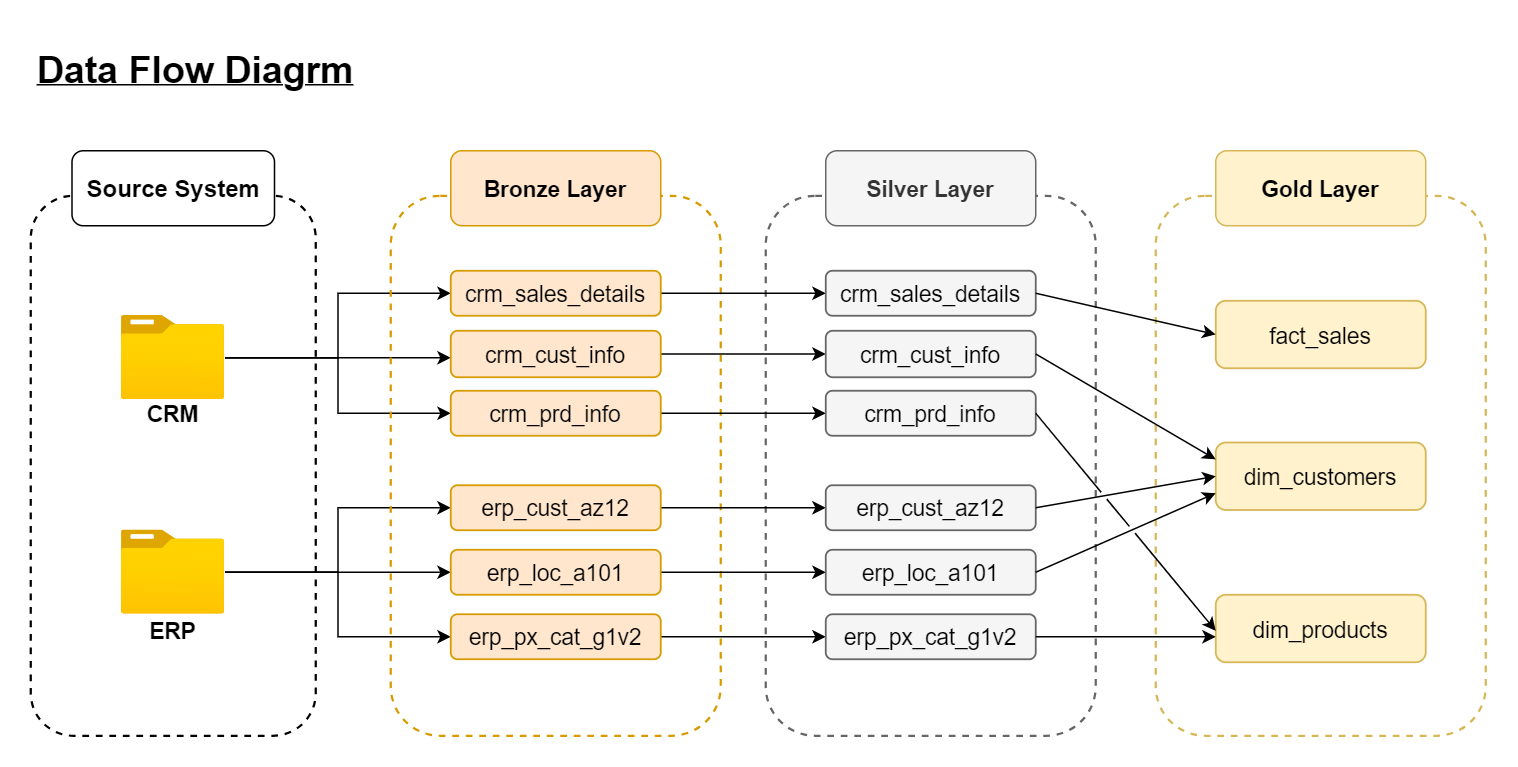

The diagram above was exported from draw.io. Its source (the exported page's mxGraphModel, read from the mxfile embedded in the PNG):
<mxGraphModel dx="1036" dy="614" grid="1" gridSize="10" guides="1" tooltips="1" connect="1" arrows="1" fold="1" page="1" pageScale="1" pageWidth="1920" pageHeight="1200" math="0" shadow="0">
  <root>
    <mxCell id="0" />
    <mxCell id="1" parent="0" />
    <mxCell id="GCsQGsJDxcosbGR1VJYW-1" value="&lt;font style=&quot;font-size: 25px;&quot;&gt;&lt;b style=&quot;&quot;&gt;Data Flow Diagrm&lt;/b&gt;&lt;/font&gt;" style="text;html=1;align=center;verticalAlign=middle;whiteSpace=wrap;rounded=0;fontStyle=4" parent="1" vertex="1">
      <mxGeometry x="60" y="200" width="220" height="50" as="geometry" />
    </mxCell>
    <mxCell id="GCsQGsJDxcosbGR1VJYW-7" value="" style="rounded=1;whiteSpace=wrap;html=1;fillColor=none;dashed=1;strokeWidth=1.5;" parent="1" vertex="1">
      <mxGeometry x="60" y="310" width="190" height="360" as="geometry" />
    </mxCell>
    <mxCell id="GCsQGsJDxcosbGR1VJYW-8" value="&lt;b style=&quot;font-size: 16px;&quot;&gt;Source System&lt;/b&gt;" style="rounded=1;whiteSpace=wrap;html=1;" parent="1" vertex="1">
      <mxGeometry x="87.5" y="280" width="135" height="50" as="geometry" />
    </mxCell>
    <mxCell id="GCsQGsJDxcosbGR1VJYW-19" style="edgeStyle=orthogonalEdgeStyle;rounded=0;orthogonalLoop=1;jettySize=auto;html=1;" parent="1" source="GCsQGsJDxcosbGR1VJYW-9" target="GCsQGsJDxcosbGR1VJYW-17" edge="1">
      <mxGeometry relative="1" as="geometry">
        <Array as="points">
          <mxPoint x="290" y="418" />
          <mxPoint x="290" y="418" />
        </Array>
      </mxGeometry>
    </mxCell>
    <mxCell id="GCsQGsJDxcosbGR1VJYW-20" style="edgeStyle=orthogonalEdgeStyle;rounded=0;orthogonalLoop=1;jettySize=auto;html=1;entryX=0;entryY=0.5;entryDx=0;entryDy=0;" parent="1" source="GCsQGsJDxcosbGR1VJYW-9" target="GCsQGsJDxcosbGR1VJYW-16" edge="1">
      <mxGeometry relative="1" as="geometry" />
    </mxCell>
    <mxCell id="GCsQGsJDxcosbGR1VJYW-21" style="edgeStyle=orthogonalEdgeStyle;rounded=0;orthogonalLoop=1;jettySize=auto;html=1;entryX=0;entryY=0.5;entryDx=0;entryDy=0;" parent="1" source="GCsQGsJDxcosbGR1VJYW-9" target="GCsQGsJDxcosbGR1VJYW-18" edge="1">
      <mxGeometry relative="1" as="geometry" />
    </mxCell>
    <mxCell id="GCsQGsJDxcosbGR1VJYW-9" value="" style="image;aspect=fixed;html=1;points=[];align=center;fontSize=12;image=img/lib/azure2/general/Folder_Blank.svg;" parent="1" vertex="1">
      <mxGeometry x="120.5" y="390" width="69" height="56.00000000000001" as="geometry" />
    </mxCell>
    <mxCell id="GCsQGsJDxcosbGR1VJYW-10" value="&lt;b&gt;&lt;font style=&quot;font-size: 15px;&quot;&gt;CRM&lt;/font&gt;&lt;/b&gt;" style="text;html=1;align=center;verticalAlign=middle;whiteSpace=wrap;rounded=0;" parent="1" vertex="1">
      <mxGeometry x="125" y="440" width="60" height="30" as="geometry" />
    </mxCell>
    <mxCell id="GCsQGsJDxcosbGR1VJYW-25" style="edgeStyle=orthogonalEdgeStyle;rounded=0;orthogonalLoop=1;jettySize=auto;html=1;entryX=0;entryY=0.5;entryDx=0;entryDy=0;" parent="1" source="GCsQGsJDxcosbGR1VJYW-11" target="GCsQGsJDxcosbGR1VJYW-23" edge="1">
      <mxGeometry relative="1" as="geometry" />
    </mxCell>
    <mxCell id="GCsQGsJDxcosbGR1VJYW-26" style="edgeStyle=orthogonalEdgeStyle;rounded=0;orthogonalLoop=1;jettySize=auto;html=1;" parent="1" source="GCsQGsJDxcosbGR1VJYW-11" target="GCsQGsJDxcosbGR1VJYW-22" edge="1">
      <mxGeometry relative="1" as="geometry" />
    </mxCell>
    <mxCell id="GCsQGsJDxcosbGR1VJYW-27" style="edgeStyle=orthogonalEdgeStyle;rounded=0;orthogonalLoop=1;jettySize=auto;html=1;entryX=0;entryY=0.5;entryDx=0;entryDy=0;" parent="1" source="GCsQGsJDxcosbGR1VJYW-11" target="GCsQGsJDxcosbGR1VJYW-24" edge="1">
      <mxGeometry relative="1" as="geometry" />
    </mxCell>
    <mxCell id="GCsQGsJDxcosbGR1VJYW-11" value="" style="image;aspect=fixed;html=1;points=[];align=center;fontSize=12;image=img/lib/azure2/general/Folder_Blank.svg;" parent="1" vertex="1">
      <mxGeometry x="120.5" y="533" width="69" height="56.00000000000001" as="geometry" />
    </mxCell>
    <mxCell id="GCsQGsJDxcosbGR1VJYW-12" value="&lt;b&gt;&lt;font style=&quot;font-size: 15px;&quot;&gt;ERP&lt;/font&gt;&lt;/b&gt;" style="text;html=1;align=center;verticalAlign=middle;whiteSpace=wrap;rounded=0;" parent="1" vertex="1">
      <mxGeometry x="125" y="585" width="60" height="30" as="geometry" />
    </mxCell>
    <mxCell id="GCsQGsJDxcosbGR1VJYW-14" value="" style="rounded=1;whiteSpace=wrap;html=1;fillColor=none;strokeColor=#d79b00;dashed=1;strokeWidth=1.5;" parent="1" vertex="1">
      <mxGeometry x="300" y="310" width="220" height="360" as="geometry" />
    </mxCell>
    <mxCell id="9lh37QcdkRrcafH4k2um-1" value="" style="rounded=1;whiteSpace=wrap;html=1;fillColor=none;strokeColor=#666666;dashed=1;strokeWidth=1.5;fontColor=#333333;" parent="1" vertex="1">
      <mxGeometry x="550" y="310" width="220" height="360" as="geometry" />
    </mxCell>
    <mxCell id="Zg8F3L6JatnprROS4GvW-1" value="" style="rounded=1;whiteSpace=wrap;html=1;fillColor=none;strokeColor=#d6b656;dashed=1;strokeWidth=1.5;" vertex="1" parent="1">
      <mxGeometry x="810" y="310" width="220" height="360" as="geometry" />
    </mxCell>
    <mxCell id="GCsQGsJDxcosbGR1VJYW-15" value="&lt;b&gt;&lt;font style=&quot;font-size: 15px;&quot;&gt;Bronze Layer&lt;/font&gt;&lt;/b&gt;" style="rounded=1;whiteSpace=wrap;html=1;fillColor=#ffe6cc;strokeColor=#d79b00;" parent="1" vertex="1">
      <mxGeometry x="340" y="280" width="140" height="50" as="geometry" />
    </mxCell>
    <mxCell id="9lh37QcdkRrcafH4k2um-2" value="&lt;b&gt;&lt;font style=&quot;font-size: 15px;&quot;&gt;Silver Layer&lt;/font&gt;&lt;/b&gt;" style="rounded=1;whiteSpace=wrap;html=1;fillColor=#f5f5f5;strokeColor=#666666;fontColor=#333333;" parent="1" vertex="1">
      <mxGeometry x="590" y="280" width="140" height="50" as="geometry" />
    </mxCell>
    <mxCell id="Zg8F3L6JatnprROS4GvW-2" value="&lt;b&gt;&lt;font style=&quot;font-size: 15px;&quot;&gt;Gold Layer&lt;/font&gt;&lt;/b&gt;" style="rounded=1;whiteSpace=wrap;html=1;fillColor=#fff2cc;strokeColor=#d6b656;" vertex="1" parent="1">
      <mxGeometry x="850" y="280" width="140" height="50" as="geometry" />
    </mxCell>
    <mxCell id="9lh37QcdkRrcafH4k2um-9" style="edgeStyle=orthogonalEdgeStyle;rounded=0;hachureGap=4;orthogonalLoop=1;jettySize=auto;html=1;entryX=0;entryY=0.5;entryDx=0;entryDy=0;fontFamily=Architects Daughter;fontSource=https%3A%2F%2Ffonts.googleapis.com%2Fcss%3Ffamily%3DArchitects%2BDaughter;" parent="1" source="GCsQGsJDxcosbGR1VJYW-16" target="9lh37QcdkRrcafH4k2um-3" edge="1">
      <mxGeometry relative="1" as="geometry" />
    </mxCell>
    <mxCell id="GCsQGsJDxcosbGR1VJYW-16" value="&lt;span style=&quot;font-size: 15px;&quot;&gt;crm_sales_details&lt;/span&gt;" style="rounded=1;whiteSpace=wrap;html=1;fillColor=#ffe6cc;strokeColor=#d79b00;strokeWidth=1.2;" parent="1" vertex="1">
      <mxGeometry x="340" y="360" width="140" height="30" as="geometry" />
    </mxCell>
    <mxCell id="9lh37QcdkRrcafH4k2um-3" value="&lt;span style=&quot;color: rgb(0, 0, 0); font-size: 15px;&quot;&gt;crm_sales_details&lt;/span&gt;" style="rounded=1;whiteSpace=wrap;html=1;fillColor=#f5f5f5;strokeColor=#666666;fontColor=#333333;strokeWidth=1.2;" parent="1" vertex="1">
      <mxGeometry x="590" y="360" width="140" height="30" as="geometry" />
    </mxCell>
    <mxCell id="Zg8F3L6JatnprROS4GvW-3" value="&lt;span style=&quot;font-size: 15px;&quot;&gt;fact_sales&lt;/span&gt;" style="rounded=1;whiteSpace=wrap;html=1;fillColor=#fff2cc;strokeColor=#d6b656;strokeWidth=1.2;" vertex="1" parent="1">
      <mxGeometry x="850" y="380" width="140" height="45" as="geometry" />
    </mxCell>
    <mxCell id="9lh37QcdkRrcafH4k2um-10" style="edgeStyle=orthogonalEdgeStyle;rounded=0;hachureGap=4;orthogonalLoop=1;jettySize=auto;html=1;entryX=0;entryY=0.5;entryDx=0;entryDy=0;fontFamily=Architects Daughter;fontSource=https%3A%2F%2Ffonts.googleapis.com%2Fcss%3Ffamily%3DArchitects%2BDaughter;" parent="1" source="GCsQGsJDxcosbGR1VJYW-17" target="9lh37QcdkRrcafH4k2um-4" edge="1">
      <mxGeometry relative="1" as="geometry" />
    </mxCell>
    <mxCell id="GCsQGsJDxcosbGR1VJYW-17" value="&lt;span style=&quot;font-size: 15px;&quot;&gt;crm_cust_info&lt;/span&gt;" style="rounded=1;whiteSpace=wrap;html=1;fillColor=#ffe6cc;strokeColor=#d79b00;strokeWidth=1.2;" parent="1" vertex="1">
      <mxGeometry x="340" y="400" width="140" height="31" as="geometry" />
    </mxCell>
    <mxCell id="9lh37QcdkRrcafH4k2um-4" value="&lt;span style=&quot;color: rgb(0, 0, 0); font-size: 15px;&quot;&gt;crm_cust_info&lt;/span&gt;" style="rounded=1;whiteSpace=wrap;html=1;fillColor=#f5f5f5;strokeColor=#666666;fontColor=#333333;strokeWidth=1.2;" parent="1" vertex="1">
      <mxGeometry x="590" y="400" width="140" height="31" as="geometry" />
    </mxCell>
    <mxCell id="Zg8F3L6JatnprROS4GvW-4" value="&lt;span style=&quot;font-size: 15px;&quot;&gt;dim_customers&lt;/span&gt;" style="rounded=1;whiteSpace=wrap;html=1;fillColor=#fff2cc;strokeColor=#d6b656;strokeWidth=1.2;" vertex="1" parent="1">
      <mxGeometry x="850" y="474.5" width="140" height="45" as="geometry" />
    </mxCell>
    <mxCell id="9lh37QcdkRrcafH4k2um-11" style="edgeStyle=orthogonalEdgeStyle;rounded=0;hachureGap=4;orthogonalLoop=1;jettySize=auto;html=1;entryX=0;entryY=0.5;entryDx=0;entryDy=0;fontFamily=Architects Daughter;fontSource=https%3A%2F%2Ffonts.googleapis.com%2Fcss%3Ffamily%3DArchitects%2BDaughter;flowAnimation=0;" parent="1" source="GCsQGsJDxcosbGR1VJYW-18" target="9lh37QcdkRrcafH4k2um-5" edge="1">
      <mxGeometry relative="1" as="geometry" />
    </mxCell>
    <mxCell id="GCsQGsJDxcosbGR1VJYW-18" value="&lt;span style=&quot;font-size: 15px;&quot;&gt;crm_prd_info&lt;/span&gt;" style="rounded=1;whiteSpace=wrap;html=1;fillColor=#ffe6cc;strokeColor=#d79b00;strokeWidth=1.2;" parent="1" vertex="1">
      <mxGeometry x="340" y="440" width="140" height="30" as="geometry" />
    </mxCell>
    <mxCell id="9lh37QcdkRrcafH4k2um-5" value="&lt;span style=&quot;color: rgb(0, 0, 0); font-size: 15px;&quot;&gt;crm_prd_info&lt;/span&gt;" style="rounded=1;whiteSpace=wrap;html=1;fillColor=#f5f5f5;strokeColor=#666666;fontColor=#333333;strokeWidth=1.2;" parent="1" vertex="1">
      <mxGeometry x="590" y="440" width="140" height="30" as="geometry" />
    </mxCell>
    <mxCell id="Zg8F3L6JatnprROS4GvW-5" value="&lt;span style=&quot;font-size: 15px;&quot;&gt;dim_products&lt;/span&gt;" style="rounded=1;whiteSpace=wrap;html=1;fillColor=#fff2cc;strokeColor=#d6b656;strokeWidth=1.2;" vertex="1" parent="1">
      <mxGeometry x="850" y="576" width="140" height="45" as="geometry" />
    </mxCell>
    <mxCell id="9lh37QcdkRrcafH4k2um-13" style="edgeStyle=orthogonalEdgeStyle;rounded=0;hachureGap=4;orthogonalLoop=1;jettySize=auto;html=1;entryX=0;entryY=0.5;entryDx=0;entryDy=0;fontFamily=Architects Daughter;fontSource=https%3A%2F%2Ffonts.googleapis.com%2Fcss%3Ffamily%3DArchitects%2BDaughter;" parent="1" source="GCsQGsJDxcosbGR1VJYW-22" target="9lh37QcdkRrcafH4k2um-6" edge="1">
      <mxGeometry relative="1" as="geometry" />
    </mxCell>
    <mxCell id="GCsQGsJDxcosbGR1VJYW-22" value="&lt;font style=&quot;font-size: 15px;&quot;&gt;erp_cust_az12&lt;/font&gt;" style="rounded=1;whiteSpace=wrap;html=1;fillColor=#ffe6cc;strokeColor=#d79b00;strokeWidth=1.2;" parent="1" vertex="1">
      <mxGeometry x="340" y="503" width="140" height="30" as="geometry" />
    </mxCell>
    <mxCell id="9lh37QcdkRrcafH4k2um-6" value="&lt;span style=&quot;color: rgb(0, 0, 0); font-size: 15px;&quot;&gt;erp_cust_az12&lt;/span&gt;" style="rounded=1;whiteSpace=wrap;html=1;fillColor=#f5f5f5;strokeColor=#666666;fontColor=#333333;strokeWidth=1.2;" parent="1" vertex="1">
      <mxGeometry x="590" y="503" width="140" height="30" as="geometry" />
    </mxCell>
    <mxCell id="9lh37QcdkRrcafH4k2um-14" style="edgeStyle=orthogonalEdgeStyle;rounded=0;hachureGap=4;orthogonalLoop=1;jettySize=auto;html=1;entryX=0;entryY=0.5;entryDx=0;entryDy=0;fontFamily=Architects Daughter;fontSource=https%3A%2F%2Ffonts.googleapis.com%2Fcss%3Ffamily%3DArchitects%2BDaughter;" parent="1" source="GCsQGsJDxcosbGR1VJYW-23" target="9lh37QcdkRrcafH4k2um-7" edge="1">
      <mxGeometry relative="1" as="geometry" />
    </mxCell>
    <mxCell id="GCsQGsJDxcosbGR1VJYW-23" value="&lt;font style=&quot;font-size: 15px;&quot;&gt;erp_loc_a101&lt;/font&gt;" style="rounded=1;whiteSpace=wrap;html=1;fillColor=#ffe6cc;strokeColor=#d79b00;strokeWidth=1.2;" parent="1" vertex="1">
      <mxGeometry x="340" y="546" width="140" height="30" as="geometry" />
    </mxCell>
    <mxCell id="9lh37QcdkRrcafH4k2um-7" value="&lt;span style=&quot;color: rgb(0, 0, 0); font-size: 15px;&quot;&gt;erp_loc_a101&lt;/span&gt;" style="rounded=1;whiteSpace=wrap;html=1;fillColor=#f5f5f5;strokeColor=#666666;fontColor=#333333;strokeWidth=1.2;" parent="1" vertex="1">
      <mxGeometry x="590" y="546" width="140" height="30" as="geometry" />
    </mxCell>
    <mxCell id="9lh37QcdkRrcafH4k2um-15" style="edgeStyle=orthogonalEdgeStyle;rounded=0;hachureGap=4;orthogonalLoop=1;jettySize=auto;html=1;entryX=0;entryY=0.5;entryDx=0;entryDy=0;fontFamily=Architects Daughter;fontSource=https%3A%2F%2Ffonts.googleapis.com%2Fcss%3Ffamily%3DArchitects%2BDaughter;" parent="1" source="GCsQGsJDxcosbGR1VJYW-24" target="9lh37QcdkRrcafH4k2um-8" edge="1">
      <mxGeometry relative="1" as="geometry" />
    </mxCell>
    <mxCell id="GCsQGsJDxcosbGR1VJYW-24" value="&lt;font style=&quot;font-size: 15px;&quot;&gt;erp_px_cat_g1v2&lt;/font&gt;" style="rounded=1;whiteSpace=wrap;html=1;fillColor=#ffe6cc;strokeColor=#d79b00;strokeWidth=1.2;" parent="1" vertex="1">
      <mxGeometry x="340" y="589" width="140" height="30" as="geometry" />
    </mxCell>
    <mxCell id="9lh37QcdkRrcafH4k2um-8" value="&lt;span style=&quot;color: rgb(0, 0, 0); font-size: 15px;&quot;&gt;erp_px_cat_g1v2&lt;/span&gt;" style="rounded=1;whiteSpace=wrap;html=1;fillColor=#f5f5f5;strokeColor=#666666;fontColor=#333333;strokeWidth=1.2;" parent="1" vertex="1">
      <mxGeometry x="590" y="589" width="140" height="30" as="geometry" />
    </mxCell>
    <mxCell id="Zg8F3L6JatnprROS4GvW-16" value="" style="endArrow=classic;html=1;rounded=0;exitX=1;exitY=0.5;exitDx=0;exitDy=0;entryX=0;entryY=0.5;entryDx=0;entryDy=0;" edge="1" parent="1" source="9lh37QcdkRrcafH4k2um-3" target="Zg8F3L6JatnprROS4GvW-3">
      <mxGeometry width="50" height="50" relative="1" as="geometry">
        <mxPoint x="770" y="420" as="sourcePoint" />
        <mxPoint x="820" y="370" as="targetPoint" />
      </mxGeometry>
    </mxCell>
    <mxCell id="Zg8F3L6JatnprROS4GvW-19" value="" style="endArrow=classic;html=1;rounded=0;exitX=1;exitY=0.5;exitDx=0;exitDy=0;entryX=0;entryY=0.25;entryDx=0;entryDy=0;" edge="1" parent="1" source="9lh37QcdkRrcafH4k2um-4" target="Zg8F3L6JatnprROS4GvW-4">
      <mxGeometry width="50" height="50" relative="1" as="geometry">
        <mxPoint x="740" y="385" as="sourcePoint" />
        <mxPoint x="860" y="405" as="targetPoint" />
      </mxGeometry>
    </mxCell>
    <mxCell id="Zg8F3L6JatnprROS4GvW-21" value="" style="endArrow=classic;html=1;rounded=0;exitX=1;exitY=0.5;exitDx=0;exitDy=0;jumpStyle=gap;entryX=0;entryY=0.75;entryDx=0;entryDy=0;" edge="1" parent="1" source="9lh37QcdkRrcafH4k2um-7" target="Zg8F3L6JatnprROS4GvW-4">
      <mxGeometry width="50" height="50" relative="1" as="geometry">
        <mxPoint x="740" y="426" as="sourcePoint" />
        <mxPoint x="850" y="500" as="targetPoint" />
      </mxGeometry>
    </mxCell>
    <mxCell id="Zg8F3L6JatnprROS4GvW-20" value="" style="endArrow=classic;html=1;rounded=0;exitX=1;exitY=0.5;exitDx=0;exitDy=0;entryX=0;entryY=0.5;entryDx=0;entryDy=0;jumpStyle=gap;" edge="1" parent="1" source="9lh37QcdkRrcafH4k2um-6" target="Zg8F3L6JatnprROS4GvW-4">
      <mxGeometry width="50" height="50" relative="1" as="geometry">
        <mxPoint x="740" y="426" as="sourcePoint" />
        <mxPoint x="860" y="492" as="targetPoint" />
      </mxGeometry>
    </mxCell>
    <mxCell id="Zg8F3L6JatnprROS4GvW-17" value="" style="endArrow=classic;html=1;rounded=0;exitX=1;exitY=0.5;exitDx=0;exitDy=0;jumpStyle=gap;" edge="1" parent="1" source="9lh37QcdkRrcafH4k2um-8">
      <mxGeometry width="50" height="50" relative="1" as="geometry">
        <mxPoint x="740" y="385" as="sourcePoint" />
        <mxPoint x="850" y="604" as="targetPoint" />
      </mxGeometry>
    </mxCell>
    <mxCell id="Zg8F3L6JatnprROS4GvW-18" value="" style="endArrow=classic;html=1;rounded=0;exitX=1;exitY=0.5;exitDx=0;exitDy=0;jumpStyle=gap;" edge="1" parent="1" source="9lh37QcdkRrcafH4k2um-5">
      <mxGeometry width="50" height="50" relative="1" as="geometry">
        <mxPoint x="740" y="614" as="sourcePoint" />
        <mxPoint x="850" y="600" as="targetPoint" />
      </mxGeometry>
    </mxCell>
  </root>
</mxGraphModel>